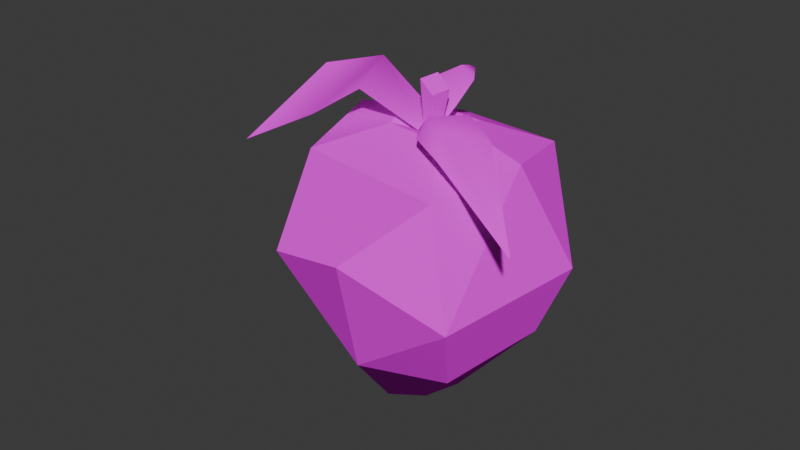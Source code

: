 # Source: Wumpa.blend  (saved by Blender 4.4.32; exported with 4.5.12 LTS)
import bpy
from mathutils import Matrix  # noqa: F401  (used for matrix-valued properties, if any)

bpy.ops.wm.read_factory_settings(use_empty=True)
scene = bpy.context.scene
scene.name = 'Scene'

# ---- collections
col_collection = bpy.data.collections.new('Collection'); scene.collection.children.link(col_collection)

# ---- images (referenced by path relative to the original .blend; pixels are not part of the script)
import os
ASSET_DIR = os.environ.get("B2B_ASSET_DIR", "")  # directory of the original .blend (textures are referenced by path, not embedded)
HERE = os.path.dirname(os.path.abspath(__file__))  # packed textures are extracted next to this script under _unpacked/

def load_image(name, relpath, width, height, colorspace="sRGB"):
    """Load a texture the original file referenced (path relative to the .blend, or extracted next to this script)."""
    p = next((c for c in (os.path.join(HERE, relpath), os.path.join(ASSET_DIR, relpath)) if relpath and os.path.exists(c)), "")
    if p:
        img = bpy.data.images.load(p, check_existing=True)
        img.name = name
    else:  # same state as the original file: an image datablock whose file is absent (Cycles renders it pink)
        img = bpy.data.images.new(name, width, height)
        img.source = "FILE"
        img.filepath = "//" + (relpath or name)
    img.colorspace_settings.name = colorspace
    return img
img_cb_fruit_base_color_png = load_image('cb_Fruit_Base_Color.png', 'cb_Fruit_Base_Color.png', 1024, 1024, 'sRGB')
img_cb_leaf_base_color_png = load_image('cb_Leaf_Base_Color.png', 'cb_Leaf_Base_Color.png', 1024, 1024, 'sRGB')
img_cb_brown_png = load_image('cb_brown.png', 'cb_brown.png', 1024, 1024, 'sRGB')

# ---- materials (node trees are filled in below, after node groups)
mat_fruit = bpy.data.materials.new('Fruit')
mat_fruit.diffuse_color = (1.0, 1.0, 1.0, 1.0)
mat_fruit.roughness = 0.5
mat_fruit.specular_intensity = 0.0
mat_leaf = bpy.data.materials.new('Leaf')
mat_leaf.diffuse_color = (0.02326, 0.3757, 0.0, 1.0)
mat_leaf.roughness = 1.0
mat_leaf.specular_intensity = 0.0
mat_brown = bpy.data.materials.new('Brown')
mat_brown.diffuse_color = (0.2396, 0.0444, 0.0, 1.0)
mat_brown.roughness = 1.0
mat_brown.specular_intensity = 0.0

# ---- material node trees
mat_fruit.use_nodes = True; mat_fruit.node_tree.nodes.clear()
_N = mat_fruit.node_tree.nodes; _L = mat_fruit.node_tree.links
n0 = _N.new('ShaderNodeBsdfPrincipled'); n0.name = 'BSDF Principista'; n0.location = (10, 300)
n0.inputs[13].default_value = 0.0
n0.inputs[27].default_value = (0.0, 0.0, 0.0, 1.0)
n0.inputs[28].default_value = 1.0
n1 = _N.new('ShaderNodeOutputMaterial'); n1.name = 'Material'; n1.location = (300, 300)
n2 = _N.new('ShaderNodeNormalMap'); n2.name = 'Mapa de normales'; n2.location = (-300, -300)
n2.label = 'Normal/Map'
n2.inputs[0].default_value = 0.0
n3 = _N.new('ShaderNodeTexImage'); n3.name = 'Imagen'; n3.location = (-300, 600)
n3.image = img_cb_fruit_base_color_png
_L.new(n0.outputs[0], n1.inputs[0])
_L.new(n2.outputs[0], n0.inputs[5])
_L.new(n3.outputs[0], n0.inputs[0])
n1.is_active_output = True
mat_leaf.use_nodes = True; mat_leaf.node_tree.nodes.clear()
_N = mat_leaf.node_tree.nodes; _L = mat_leaf.node_tree.links
n0 = _N.new('ShaderNodeBsdfPrincipled'); n0.name = 'BSDF Principista'; n0.location = (10, 300)
n0.inputs[2].default_value = 1.0
n0.inputs[13].default_value = 0.0
n0.inputs[27].default_value = (0.0, 0.0, 0.0, 1.0)
n0.inputs[28].default_value = 1.0
n1 = _N.new('ShaderNodeOutputMaterial'); n1.name = 'Material'; n1.location = (300, 300)
n2 = _N.new('ShaderNodeNormalMap'); n2.name = 'Mapa de normales'; n2.location = (-300, -300)
n2.label = 'Normal/Map'
n2.inputs[0].default_value = 0.0
n3 = _N.new('ShaderNodeTexImage'); n3.name = 'Imagen'; n3.location = (-300, 600)
n3.image = img_cb_leaf_base_color_png
_L.new(n0.outputs[0], n1.inputs[0])
_L.new(n2.outputs[0], n0.inputs[5])
_L.new(n3.outputs[0], n0.inputs[0])
n1.is_active_output = True
mat_brown.use_nodes = True; mat_brown.node_tree.nodes.clear()
_N = mat_brown.node_tree.nodes; _L = mat_brown.node_tree.links
n0 = _N.new('ShaderNodeBsdfPrincipled'); n0.name = 'BSDF Principista'; n0.location = (10, 300)
n0.inputs[2].default_value = 1.0
n0.inputs[13].default_value = 0.0
n0.inputs[27].default_value = (0.0, 0.0, 0.0, 1.0)
n0.inputs[28].default_value = 1.0
n1 = _N.new('ShaderNodeOutputMaterial'); n1.name = 'Material'; n1.location = (300, 300)
n2 = _N.new('ShaderNodeNormalMap'); n2.name = 'Mapa de normales'; n2.location = (-300, -300)
n2.label = 'Normal/Map'
n2.inputs[0].default_value = 0.0
n3 = _N.new('ShaderNodeTexImage'); n3.name = 'Imagen'; n3.location = (-280, 270)
n3.image = img_cb_brown_png
_L.new(n0.outputs[0], n1.inputs[0])
_L.new(n2.outputs[0], n0.inputs[5])
_L.new(n3.outputs[0], n0.inputs[0])
n1.is_active_output = True

# ---- world
world_world = bpy.data.worlds.new('World'); scene.world = world_world
world_world.use_nodes = True; world_world.node_tree.nodes.clear()
_N = world_world.node_tree.nodes; _L = world_world.node_tree.links
n0 = _N.new('ShaderNodeOutputWorld'); n0.name = 'World Output'; n0.location = (300, 300)
n1 = _N.new('ShaderNodeBackground'); n1.name = 'Background'; n1.location = (10, 300)
n1.inputs[0].default_value = (0.05088, 0.05088, 0.05088, 1.0)
_L.new(n1.outputs[0], n0.inputs[0])
n0.is_active_output = True
world_world.color = (0.05088, 0.05088, 0.05088)
world_world.sun_shadow_jitter_overblur = 0.0

# ---- meshes
me_plane_005 = bpy.data.meshes.new('Plane.005')
me_plane_005.from_pydata([(1.339, -1.978, -0.7156), (2.718, -0.5787, -0.1855), (0.3216, -0.1848, 2.158), (0.9743, -0.1691, 2.332), (0.8867, 0.4915, 2.234), (1.799, 1.902, -0.1702), (1.698, 0.3126, -1.881), (-0.1274, 1.825, -1.58), (-1.675, 2.104, 0.08884), (-1.71, 1.619, -1.13), (-2.328, -0.162, -0.6611), (-2.587, -0.2705, 0.7514), (-1.29, -2.314, 0.0842), (-0.539, -1.75, -1.892), (-1.416, -0.9996, 2.386), (-0.3851, 0.2483, 2.586), (0.09524, 0.2071, 2.205), (0.1731, 2.638, 0.6939), (-0.7998, 1.859, 2.007), (-1.532, 0.5377, 2.556), (1.826, 1.305, 1.617), (0.8432, -2.068, 1.667), (2.058, -0.4862, 1.86), (-0.3412, -0.332, 2.524), (-0.1325, 0.7049, 2.381), (0.04209, 0.1105, 2.259), (0.4152, 0.1408, 2.161), (0.5277, -0.7426, 2.245), (0.4399, -0.03843, 2.191), (0.05544, -0.0592, 2.244), (-0.447, 1.046, -2.52), (-1.019, 0.7189, -2.412), (-1.303, 0.08372, -2.346), (-0.7999, -1.106, -2.399), (0.3402, 0.2523, -2.632), (-0.3743, 1.174, 2.844), (-0.5874, 1.51, 2.522), (-0.697, 1.315, 2.686), (-0.4235, 0.4033, 2.91), (0.05475, 0.8359, 2.811), (0.3554, 0.4802, 2.352), (0.02271, 1.163, 2.538), (0.2467, 0.006337, 2.052), (-0.9335, 0.4637, 2.657), (-2.31, 2.019, 1.899), (-2.294, 2.025, 1.881), (1.804, -0.4839, 2.828), (2.818, -0.3089, 2.331), (1.908, -0.7753, 2.37), (1.57, 0.5254, 2.577), (0.7074, -0.3621, 2.367), (0.1038, 0.3179, 2.148), (2.137, 0.9204, 1.993), (3.555, 0.753, 0.8237), (0.7486, -1.617, 2.746), (0.5268, -0.9123, 3.03), (0.8546, -1.954, 2.61), (0.9032, -1.135, 2.681), (0.652, -1.786, 2.693), (0.4329, -1.287, 2.909), (0.1982, -0.8412, 2.903), (0.1327, -0.2481, 2.635), (0.2505, 0.1056, 2.138), (0.8491, -0.6419, 2.762), (0.3835, 0.1956, 2.129), (0.3613, 0.01143, 2.138), (0.6328, 0.2666, 3.072), (0.2029, 0.2191, 2.165), (0.1807, 0.03496, 2.174), (0.313, 0.3527, 2.924), (0.1896, 0.01969, 2.997), (0.5094, -0.06638, 3.145)], [], [(6, 0, 13), (1, 0, 6), (12, 13, 0), (1, 20, 22), (11, 8, 10), (10, 13, 12), (21, 14, 12), (11, 14, 19), (11, 19, 8), (26, 16, 25), (8, 18, 17), (29, 28, 25), (29, 2, 28), (34, 6, 13, 33), (20, 5, 17, 18), (12, 0, 21), (1, 22, 21), (1, 21, 0), (1, 6, 5), (1, 5, 20), (7, 5, 6), (17, 5, 7), (17, 7, 8), (8, 7, 9), (10, 8, 9), (11, 10, 12), (11, 12, 14), (8, 19, 18), (25, 28, 26), (15, 24, 18, 19), (24, 4, 20, 18), (3, 27, 21, 22), (4, 3, 22, 20), (27, 23, 14, 21), (23, 15, 19, 14), (25, 16, 24, 15), (16, 26, 4, 24), (28, 2, 27, 3), (26, 28, 3, 4), (2, 29, 23, 27), (29, 25, 15, 23), (13, 10, 32, 33), (10, 9, 31, 32), (7, 6, 34, 30), (9, 7, 30, 31), (34, 33, 32), (31, 34, 32), (31, 30, 34), (35, 39, 41, 36), (35, 36, 37), (35, 37, 43, 38), (35, 38, 39), (39, 40, 41), (38, 42, 40, 39), (37, 44, 43), (36, 45, 44, 37), (52, 49, 46, 47), (47, 46, 48), (46, 50, 48), (46, 49, 51, 50), (53, 52, 47), (55, 59, 58, 54), (55, 54, 57, 63), (54, 56, 57), (54, 58, 56), (59, 55, 60), (55, 61, 60), (55, 63, 61), (63, 62, 61), (65, 68, 67, 64), (64, 66, 71, 65), (67, 69, 66, 64), (68, 70, 69, 67), (70, 71, 66, 69), (65, 71, 70, 68)])
me_plane_005.polygons.foreach_set('use_smooth', [True] * 75)
me_plane_005.polygons.foreach_set('material_index', [0, 0, 0, 0, 0, 0, 0, 0, 0, 0, 0, 0, 0, 0, 0, 0, 0, 0, 0, 0, 0, 0, 0, 0, 0, 0, 0, 0, 0, 0, 0, 0, 0, 0, 0, 0, 0, 0, 0, 0, 0, 0, 0, 0, 0, 0, 0, 0, 1, 1, 1, 1, 1, 1, 1, 1, 1, 1, 1, 1, 1, 1, 1, 1, 1, 1, 1, 1, 1, 2, 2, 2, 2, 2, 2])
_k = set([(0, 1), (0, 6), (0, 12), (0, 13), (0, 21), (1, 5), (1, 6), (1, 20), (1, 21), (1, 22), (2, 27), (2, 28), (2, 29), (3, 4), (3, 22), (3, 27), (3, 28), (4, 20), (4, 24), (4, 26), (5, 6), (5, 7), (5, 17), (5, 20), (6, 7), (6, 13), (6, 34), (7, 8), (7, 9), (7, 17), (7, 30), (8, 9), (8, 11), (8, 17), (8, 18), (8, 19), (9, 10), (9, 31), (10, 11), (10, 12), (10, 13), (10, 32), (11, 12), (11, 14), (11, 19), (12, 13), (12, 14), (12, 21), (13, 33), (14, 19), (14, 21), (14, 23), (15, 19), (15, 23), (15, 24), (15, 25), (16, 24), (16, 25), (16, 26), (17, 18), (18, 19), (18, 20), (18, 24), (20, 22), (21, 22), (21, 27), (23, 27), (23, 29), (25, 26), (25, 28), (25, 29), (26, 28), (28, 29), (30, 31), (30, 34), (31, 32), (32, 33), (33, 34), (64, 65), (64, 66), (64, 67), (65, 68), (65, 71), (66, 69), (66, 71), (67, 68), (67, 69), (68, 70), (69, 70), (70, 71)])
me_plane_005.attributes.new('sharp_edge', 'BOOLEAN', 'EDGE').data.foreach_set('value', [ (min(e.vertices), max(e.vertices)) in _k for e in me_plane_005.edges])
_uv = me_plane_005.uv_layers.new(name='UVMap')
_uv.uv.foreach_set('vector', [0.4453, 0.08963, 0.5387, 0.2781, 0.4564, 0.39, 0.5841, 0.08228, 0.5387, 0.2781, 0.4453, 0.08963, 0.654, 0.4766, 0.4564, 0.39, 0.5387, 0.2781, 0.5841, 0.08228, 0.7944, 0.0, 0.7944, 0.1147, 0.2221, 0.4058, 0.02015, 0.3741, 0.152, 0.284, 0.152, 0.284, 0.2717, 0.04686, 0.393, 0.2259, 0.2122, 0.5292, 0.0, 0.6669, 0.006548, 0.5157, 0.2221, 0.4058, 0.393, 0.4518, 0.2719, 0.5157, 0.4634, 0.5116, 0.6802, 0.4766, 0.5863, 0.603, 0.1948, 0.7552, 0.1639, 0.7658, 0.1573, 0.7575, 0.5863, 0.603, 0.7496, 0.5559, 0.7564, 0.7051, 0.1566, 0.7406, 0.1949, 0.7376, 0.1573, 0.7575, 0.1566, 0.7406, 0.1816, 0.7244, 0.1949, 0.7376, 0.393, 0.1867, 0.4453, 0.08963, 0.4564, 0.39, 0.4184, 0.3617, 0.7656, 0.6634, 0.9314, 0.5858, 0.9657, 0.7756, 0.8569, 0.9134, 0.654, 0.4766, 0.5387, 0.2781, 0.777, 0.312, 0.5841, 0.08228, 0.7944, 0.1147, 0.777, 0.312, 0.5841, 0.08228, 0.777, 0.312, 0.5387, 0.2781, 0.7564, 0.4766, 0.9657, 0.4919, 0.9314, 0.5858, 0.7564, 0.4766, 0.9314, 0.5858, 0.7656, 0.6634, 0.5513, 0.8273, 0.7564, 0.8902, 0.562, 1.0, 0.7564, 0.7051, 0.7564, 0.8902, 0.5513, 0.8273, 0.7564, 0.7051, 0.5513, 0.8273, 0.5863, 0.603, 0.5863, 0.603, 0.5513, 0.8273, 0.4812, 0.6788, 0.152, 0.284, 0.02015, 0.3741, 0.0, 0.2659, 0.2221, 0.4058, 0.152, 0.284, 0.393, 0.2259, 0.2221, 0.4058, 0.3831, 0.232, 0.393, 0.4518, 0.5863, 0.603, 0.6802, 0.4766, 0.7496, 0.5559, 0.1573, 0.7575, 0.1949, 0.7376, 0.1948, 0.7552, 0.1156, 0.7789, 0.1468, 0.8189, 0.09687, 0.9363, 0.006505, 0.8204, 0.1468, 0.8189, 0.245, 0.7847, 0.3499, 0.8479, 0.09687, 0.9363, 0.2452, 0.7199, 0.1948, 0.6681, 0.2122, 0.5292, 0.3499, 0.6718, 0.245, 0.7847, 0.2452, 0.7199, 0.3499, 0.6718, 0.3499, 0.8479, 0.1948, 0.6681, 0.1131, 0.721, 0.0, 0.6669, 0.2122, 0.5292, 0.1131, 0.721, 0.1156, 0.7789, 0.006505, 0.8204, 0.0, 0.6669, 0.1573, 0.7575, 0.1639, 0.7658, 0.1468, 0.8189, 0.1156, 0.7789, 0.1639, 0.7658, 0.1948, 0.7552, 0.245, 0.7847, 0.1468, 0.8189, 0.1949, 0.7376, 0.1816, 0.7244, 0.1948, 0.6681, 0.2452, 0.7199, 0.1948, 0.7552, 0.1949, 0.7376, 0.2452, 0.7199, 0.245, 0.7847, 0.1816, 0.7244, 0.1566, 0.7406, 0.1131, 0.721, 0.1948, 0.6681, 0.1566, 0.7406, 0.1573, 0.7575, 0.1156, 0.7789, 0.1131, 0.721, 0.2717, 0.04686, 0.152, 0.284, 0.07832, 0.1043, 0.1872, 0.03927, 0.152, 0.284, 0.0, 0.2659, 0.03074, 0.1025, 0.07832, 0.1043, 0.5513, 0.8273, 0.562, 1.0, 0.433, 0.941, 0.4341, 0.8664, 0.4812, 0.6788, 0.5513, 0.8273, 0.4341, 0.8664, 0.393, 0.8181, 0.09553, 0.0, 0.1872, 0.03927, 0.07832, 0.1043, 0.03074, 0.1025, 0.09553, 0.0, 0.07832, 0.1043, 0.03074, 0.1025, 0.01436, 0.0733, 0.09553, 0.0, 0.4951, 0.2356, 0.5126, 0.1242, 0.5816, 0.1789, 0.5543, 0.3192, 0.4951, 0.2356, 0.5543, 0.3192, 0.4999, 0.3055, 0.9392, 0.05392, 0.9392, 0.1309, 0.8506, 0.1508, 0.8689, 0.03419, 0.4951, 0.2356, 0.4095, 0.1319, 0.5126, 0.1242, 0.5126, 0.1242, 0.5816, 0.03419, 0.5816, 0.1789, 0.9223, 0.5839, 0.9223, 0.8169, 0.8618, 0.7349, 0.8506, 0.6006, 0.9392, 0.1309, 0.9392, 0.5156, 0.8506, 0.1508, 0.5543, 0.3192, 0.529, 0.6532, 0.524, 0.6545, 0.4999, 0.3055, 0.3365, 0.4135, 0.2447, 0.5739, 0.03419, 0.5533, 0.05314, 0.3253, 0.6935, 0.9487, 0.65, 0.763, 0.7569, 0.8026, 0.65, 0.763, 0.7569, 0.5406, 0.7569, 0.8026, 0.03419, 0.5533, 0.2447, 0.5739, 0.3411, 0.7682, 0.1675, 0.6849, 0.3411, 0.03419, 0.3365, 0.4135, 0.05314, 0.3253, 0.4095, 0.7628, 0.4534, 0.8031, 0.4718, 0.9106, 0.4447, 0.9002, 0.6818, 0.2072, 0.739, 0.09013, 0.7823, 0.1623, 0.7737, 0.2439, 0.739, 0.09013, 0.7664, 0.03419, 0.7823, 0.1623, 0.4447, 0.9002, 0.4718, 0.9106, 0.4615, 0.9658, 0.4534, 0.8031, 0.4095, 0.7628, 0.4718, 0.7229, 0.6818, 0.2072, 0.6892, 0.3854, 0.65, 0.259, 0.6818, 0.2072, 0.7737, 0.2439, 0.6892, 0.3854, 0.7737, 0.2439, 0.7823, 0.4722, 0.6892, 0.3854, 0.125, 0.5, 0.375, 0.5, 0.375, 0.75, 0.125, 0.75, 0.375, 0.0, 0.625, 0.0, 0.625, 0.25, 0.375, 0.25, 0.375, 0.75, 0.625, 0.75, 0.625, 1.0, 0.375, 1.0, 0.375, 0.5, 0.625, 0.5, 0.625, 0.75, 0.375, 0.75, 0.625, 0.5, 0.875, 0.5, 0.875, 0.75, 0.625, 0.75, 0.375, 0.25, 0.625, 0.25, 0.625, 0.5, 0.375, 0.5])
me_plane_005.materials.append(mat_fruit)
me_plane_005.materials.append(mat_leaf)
me_plane_005.materials.append(mat_brown)
me_plane_005.update()
me_plane_005.normals_split_custom_set([tuple(v) for v in zip(*[iter([0.4505, -0.4056, -0.7953, 0.4521, -0.4059, -0.7943, 0.449, -0.4054, -0.7963, 0.6339, -0.367, -0.6807, 0.6339, -0.367, -0.6807, 0.634, -0.3671, -0.6807, 0.04455, -0.965, -0.2584, 0.04455, -0.965, -0.2584, 0.04455, -0.965, -0.2584, 0.9412, 0.162, 0.2966, 0.9412, 0.162, 0.2966, 0.9412, 0.162, 0.2966, -0.9363, 0.3186, -0.1476, -0.9348, 0.3207, -0.1525, -0.9356, 0.3178, -0.1538, -0.7466, -0.5085, -0.4289, -0.7466, -0.5085, -0.4289, -0.7466, -0.5085, -0.4289, -0.2509, -0.8465, 0.4696, -0.2509, -0.8465, 0.4696, -0.2509, -0.8465, 0.4696, -0.8318, -0.1224, 0.5413, -0.8318, -0.1224, 0.5413, -0.8318, -0.1224, 0.5413, -0.8539, 0.4155, 0.3132, -0.8539, 0.4155, 0.3132, -0.8539, 0.4155, 0.3132, 0.2048, 0.3885, 0.8984, 0.2048, 0.3885, 0.8984, 0.2048, 0.3885, 0.8984, -0.3488, 0.8964, 0.2736, -0.3488, 0.8964, 0.2736, -0.3488, 0.8964, 0.2736, 0.1405, -0.07532, 0.9872, 0.1405, -0.07532, 0.9872, 0.1405, -0.07532, 0.9872, 0.1467, -0.3287, 0.933, 0.1467, -0.3287, 0.933, 0.1467, -0.3287, 0.933, 0.2276, -0.2228, -0.9479, 0.253, -0.2535, -0.9337, 0.2194, -0.2175, -0.9511, 0.2601, -0.2659, -0.9282, 0.3802, 0.7968, 0.4697, 0.3802, 0.7968, 0.4697, 0.3802, 0.7968, 0.4697, 0.3802, 0.7968, 0.4697, 0.123, -0.9923, -0.01188, 0.123, -0.9923, -0.01188, 0.123, -0.9923, -0.01188, 0.7478, -0.607, 0.2689, 0.7478, -0.607, 0.2689, 0.7478, -0.607, 0.2689, 0.6852, -0.7191, 0.1153, 0.6852, -0.7191, 0.1153, 0.6852, -0.7191, 0.1153, 0.836, 0.3126, -0.451, 0.836, 0.3126, -0.451, 0.836, 0.3126, -0.451, 0.9331, 0.3452, 0.1011, 0.9331, 0.3452, 0.1011, 0.9331, 0.3452, 0.1011, 0.4655, 0.5806, -0.6679, 0.4655, 0.5806, -0.6679, 0.4655, 0.5806, -0.6679, 0.2228, 0.9082, -0.3543, 0.2228, 0.9082, -0.3543, 0.2228, 0.9082, -0.3543, -0.1682, 0.935, -0.3122, -0.1682, 0.935, -0.3122, -0.1682, 0.935, -0.3122, -0.3722, 0.8087, -0.4554, -0.3463, 0.8042, -0.4831, -0.3586, 0.8059, -0.4711, -0.9356, 0.3178, -0.1538, -0.9348, 0.3207, -0.1525, -0.9345, 0.319, -0.1579, -0.8557, -0.4798, -0.1941, -0.8557, -0.4798, -0.1941, -0.8557, -0.4798, -0.1941, -0.7629, -0.5785, 0.2885, -0.7629, -0.5785, 0.2885, -0.7629, -0.5785, 0.2885, -0.7204, 0.5659, 0.401, -0.7204, 0.5659, 0.401, -0.7204, 0.5659, 0.401, 0.235, 0.1928, 0.9527, 0.235, 0.1928, 0.9527, 0.235, 0.1928, 0.9527, 0.0739, 0.3542, 0.9322, 0.0739, 0.3542, 0.9322, 0.0739, 0.3542, 0.9322, 0.0739, 0.3542, 0.9322, 0.2175, 0.4148, 0.8835, 0.2175, 0.4148, 0.8835, 0.2175, 0.4148, 0.8835, 0.2175, 0.4148, 0.8835, 0.2822, -0.3343, 0.8992, 0.2822, -0.3343, 0.8992, 0.2822, -0.3343, 0.8992, 0.2822, -0.3343, 0.8992, 0.4316, 0.1792, 0.8841, 0.4316, 0.1792, 0.8841, 0.4316, 0.1792, 0.8841, 0.4316, 0.1792, 0.8841, 0.116, -0.3749, 0.9198, 0.116, -0.3749, 0.9198, 0.116, -0.3749, 0.9198, 0.116, -0.3749, 0.9198, -0.05608, -0.1131, 0.992, -0.05608, -0.1131, 0.992, -0.05608, -0.1131, 0.992, -0.05608, -0.1131, 0.992, 0.6223, 0.0224, 0.7824, 0.6223, 0.0224, 0.7824, 0.6223, 0.0224, 0.7824, 0.6223, 0.0224, 0.7824, 0.07347, -0.2997, 0.9512, 0.07347, -0.2997, 0.9512, 0.07347, -0.2997, 0.9512, 0.07347, -0.2997, 0.9512, -0.2576, 0.04195, 0.9653, -0.2576, 0.04195, 0.9653, -0.2576, 0.04195, 0.9653, -0.2576, 0.04195, 0.9653, -0.2303, 0.1166, 0.9661, -0.2303, 0.1166, 0.9661, -0.2303, 0.1166, 0.9661, -0.2303, 0.1166, 0.9661, 0.4131, 0.2866, 0.8644, 0.4131, 0.2866, 0.8644, 0.4131, 0.2866, 0.8644, 0.4131, 0.2866, 0.8644, 0.5963, -0.03708, 0.8019, 0.5963, -0.03708, 0.8019, 0.5963, -0.03708, 0.8019, 0.5963, -0.03708, 0.8019, -0.7648, -0.146, -0.6276, -0.6785, -0.2404, -0.6941, -0.6761, -0.2364, -0.6978, -0.7048, -0.2149, -0.676, -0.7257, 0.1559, -0.6702, -0.7212, 0.1516, -0.676, -0.7285, 0.1555, -0.6672, -0.7185, 0.153, -0.6785, 0.3041, 0.4229, -0.8536, 0.3041, 0.4229, -0.8536, 0.3041, 0.4229, -0.8536, 0.3041, 0.4229, -0.8537, -0.3535, 0.5323, -0.7692, -0.3729, 0.5368, -0.7568, -0.3718, 0.5263, -0.7647, -0.3625, 0.5408, -0.7591, -0.1689, -0.02759, -0.9853, -0.1689, -0.02759, -0.9853, -0.1689, -0.02759, -0.9853, -0.1689, -0.02759, -0.9853, -0.1689, -0.02759, -0.9853, -0.1689, -0.02759, -0.9853, -0.1689, -0.02759, -0.9853, -0.1689, -0.02759, -0.9853, -0.1689, -0.02759, -0.9853, 0.09778, 0.3461, 0.9331, 0.3403, 0.169, 0.925, 0.6241, 0.5939, 0.5077, 0.08291, 0.6748, 0.7333, 0.09778, 0.3461, 0.9331, 0.08291, 0.6748, 0.7333, 0.108, 0.3616, 0.9261, 0.09778, 0.3461, 0.9331, 0.108, 0.3616, 0.9261, -0.412, 0.08654, 0.9071, 0.05432, -0.16, 0.9856, 0.09778, 0.3461, 0.9331, 0.05432, -0.16, 0.9856, 0.3403, 0.169, 0.925, 0.3403, 0.169, 0.925, 0.6695, -0.2914, 0.6832, 0.6241, 0.5939, 0.5077, 0.05432, -0.16, 0.9856, 0.5519, -0.4447, 0.7054, 0.6695, -0.2914, 0.6832, 0.3403, 0.169, 0.925, 0.108, 0.3616, 0.9261, -0.1459, 0.5769, 0.8037, -0.412, 0.08654, 0.9071, 0.08291, 0.6748, 0.7333, -0.06044, 0.6845, 0.7265, -0.1459, 0.5769, 0.8037, 0.108, 0.3616, 0.9261, 0.5895, 0.2842, 0.7561, 0.2628, 0.1943, 0.9451, 0.1178, -0.3112, 0.943, 0.2398, 0.5704, 0.7856, 0.2398, 0.5704, 0.7856, 0.1178, -0.3112, 0.943, 0.02977, -0.8372, 0.546, 0.1178, -0.3112, 0.943, -0.293, -0.05653, 0.9544, 0.02977, -0.8372, 0.546, 0.1178, -0.3112, 0.943, 0.2628, 0.1943, 0.9451, -0.3293, 0.09777, 0.9391, -0.293, -0.05653, 0.9544, 0.2291, 0.7877, 0.5719, 0.5895, 0.2842, 0.7561, 0.2398, 0.5704, 0.7856, 0.1353, 0.195, 0.9714, 0.8543, 0.2277, 0.4672, 0.944, 0.2038, 0.2596, 0.5468, 0.03054, 0.8367, 0.1353, 0.195, 0.9714, 0.5468, 0.03054, 0.8367, 0.651, -0.08417, 0.7544, 0.4269, 0.4005, 0.8108, 0.5468, 0.03054, 0.8367, 0.7025, -0.0502, 0.7099, 0.651, -0.08417, 0.7544, 0.5468, 0.03054, 0.8367, 0.944, 0.2038, 0.2596, 0.7025, -0.0502, 0.7099, 0.8543, 0.2277, 0.4672, 0.1353, 0.195, 0.9714, -0.3363, 0.1185, 0.9343, 0.1353, 0.195, 0.9714, 0.1904, 0.6449, 0.7401, -0.3363, 0.1185, 0.9343, 0.1353, 0.195, 0.9714, 0.4269, 0.4005, 0.8108, 0.1904, 0.6449, 0.7401, 0.4269, 0.4005, 0.8108, 0.2879, 0.7221, 0.6291, 0.1904, 0.6449, 0.7401, -0.1982, -0.02378, -0.9799, -0.1982, -0.02378, -0.9799, -0.1982, -0.02378, -0.9799, -0.1982, -0.02378, -0.9799, 0.9363, -0.2941, -0.1919, 0.9363, -0.2941, -0.1919, 0.9363, -0.2941, -0.1919, 0.9363, -0.2941, -0.1919, 0.2463, 0.9548, -0.1667, 0.2463, 0.9548, -0.1667, 0.2463, 0.9548, -0.1667, 0.2463, 0.9548, -0.1667, -0.9591, 0.2782, 0.0514, -0.9591, 0.2782, 0.0514, -0.9591, 0.2782, 0.0514, -0.9591, 0.2782, 0.0514, -0.3258, 0.3166, 0.8908, -0.3258, 0.3166, 0.8908, -0.3258, 0.3166, 0.8908, -0.3258, 0.3166, 0.8908, -0.207, -0.9778, -0.03196, -0.207, -0.9778, -0.03196, -0.207, -0.9778, -0.03196, -0.207, -0.9778, -0.03196])] * 3)])

# ---- objects
ob_plane_005 = bpy.data.objects.new('Plane.005', me_plane_005)

# ---- transforms, parenting, visibility, modifiers, constraints
ob_plane_005.location = (-2.98e-08, 0.0, 0.0)
ob_plane_005.rotation_euler = (0.02427, -0.1996, -3.019)
ob_plane_005.scale = (1.0, 1.0, 1.0)
ob_plane_005.color = (0.8, 0.8, 0.8, 1.0)

# ---- collection membership
col_collection.objects.link(ob_plane_005)

# ---- scene / render settings (as saved in the file)
scene.frame_start = 1; scene.frame_end = 250; scene.frame_set(13)
scene.render.engine = 'BLENDER_EEVEE_NEXT'
bpy.context.view_layer.update()

# ---- added for rendering (the .blend has no active camera and no usable light): camera, sun
cam_auto = bpy.data.cameras.new('AutoCamera')
cam_auto.lens = 50.0
cam_auto.sensor_width = 36.0
cam_auto.clip_end = 1000.0
ob_auto_camera = bpy.data.objects.new('AutoCamera', cam_auto)
scene.collection.objects.link(ob_auto_camera)
ob_auto_camera.location = (10.6894, -13.5142, 9.22287)
ob_auto_camera.rotation_euler = (1.09748, -7.21219e-08, 0.694738)
scene.camera = ob_auto_camera
light_auto_sun = bpy.data.lights.new('AutoSun', 'SUN')
light_auto_sun.energy = 3.0
light_auto_sun.angle = 0.0523599
ob_auto_sun = bpy.data.objects.new('AutoSun', light_auto_sun)
scene.collection.objects.link(ob_auto_sun)
ob_auto_sun.rotation_euler = (0.872665, 0.174533, 0.523599)
bpy.context.view_layer.update()
